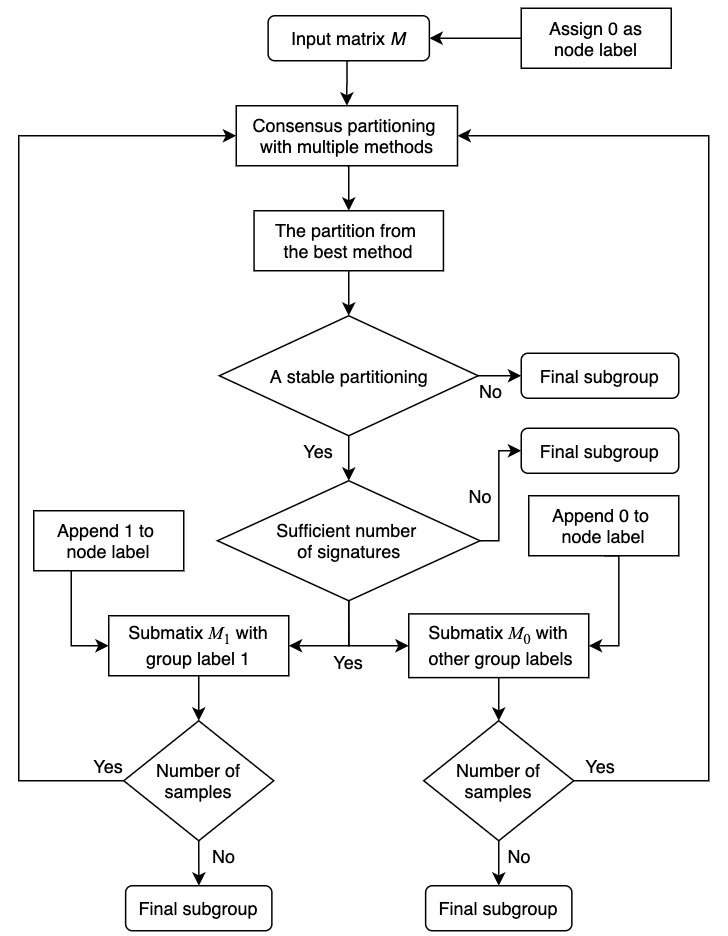

The diagram above was exported from draw.io. Its source (the exported page's mxGraphModel, read from the mxfile embedded in the PNG):
<mxGraphModel dx="925" dy="522" grid="1" gridSize="10" guides="1" tooltips="1" connect="1" arrows="1" fold="1" page="1" pageScale="1" pageWidth="827" pageHeight="1169" background="none" math="0" shadow="0">
  <root>
    <mxCell id="0" />
    <mxCell id="1" parent="0" />
    <mxCell id="PkLswdosol4h7rNexwbt-47" style="edgeStyle=orthogonalEdgeStyle;rounded=0;orthogonalLoop=1;jettySize=auto;html=1;exitX=0.5;exitY=1;exitDx=0;exitDy=0;entryX=0.5;entryY=0;entryDx=0;entryDy=0;" parent="1" source="qMVGS03a3p1HErWr-aNU-2" target="PkLswdosol4h7rNexwbt-1" edge="1">
      <mxGeometry relative="1" as="geometry" />
    </mxCell>
    <mxCell id="qMVGS03a3p1HErWr-aNU-2" value="Consensus partitioning &lt;br&gt;with multiple methods" style="rounded=0;whiteSpace=wrap;html=1;" parent="1" vertex="1">
      <mxGeometry x="245" y="180" width="147.5" height="40" as="geometry" />
    </mxCell>
    <mxCell id="PkLswdosol4h7rNexwbt-35" style="edgeStyle=orthogonalEdgeStyle;rounded=0;orthogonalLoop=1;jettySize=auto;html=1;exitX=0.5;exitY=1;exitDx=0;exitDy=0;entryX=0.5;entryY=0;entryDx=0;entryDy=0;" parent="1" source="PkLswdosol4h7rNexwbt-1" target="PkLswdosol4h7rNexwbt-4" edge="1">
      <mxGeometry relative="1" as="geometry" />
    </mxCell>
    <mxCell id="PkLswdosol4h7rNexwbt-1" value="The partition from &lt;br&gt;the best method" style="rounded=0;whiteSpace=wrap;html=1;" parent="1" vertex="1">
      <mxGeometry x="256.88" y="250" width="126.25" height="40" as="geometry" />
    </mxCell>
    <mxCell id="PkLswdosol4h7rNexwbt-13" style="edgeStyle=orthogonalEdgeStyle;rounded=0;orthogonalLoop=1;jettySize=auto;html=1;exitX=0.5;exitY=1;exitDx=0;exitDy=0;entryX=0.5;entryY=0;entryDx=0;entryDy=0;" parent="1" source="PkLswdosol4h7rNexwbt-4" target="PkLswdosol4h7rNexwbt-5" edge="1">
      <mxGeometry relative="1" as="geometry" />
    </mxCell>
    <mxCell id="PkLswdosol4h7rNexwbt-41" style="edgeStyle=orthogonalEdgeStyle;rounded=0;orthogonalLoop=1;jettySize=auto;html=1;exitX=1;exitY=0.5;exitDx=0;exitDy=0;entryX=0;entryY=0.5;entryDx=0;entryDy=0;" parent="1" source="PkLswdosol4h7rNexwbt-4" target="PkLswdosol4h7rNexwbt-26" edge="1">
      <mxGeometry relative="1" as="geometry" />
    </mxCell>
    <mxCell id="PkLswdosol4h7rNexwbt-4" value="A stable partitioning" style="rhombus;whiteSpace=wrap;html=1;" parent="1" vertex="1">
      <mxGeometry x="233.74" y="320" width="172.51" height="80" as="geometry" />
    </mxCell>
    <mxCell id="PkLswdosol4h7rNexwbt-42" style="edgeStyle=orthogonalEdgeStyle;rounded=0;orthogonalLoop=1;jettySize=auto;html=1;exitX=1;exitY=0.5;exitDx=0;exitDy=0;entryX=0;entryY=0.5;entryDx=0;entryDy=0;" parent="1" source="PkLswdosol4h7rNexwbt-5" target="PkLswdosol4h7rNexwbt-27" edge="1">
      <mxGeometry relative="1" as="geometry">
        <Array as="points">
          <mxPoint x="420" y="470" />
          <mxPoint x="420" y="410" />
        </Array>
      </mxGeometry>
    </mxCell>
    <mxCell id="PkLswdosol4h7rNexwbt-45" style="edgeStyle=orthogonalEdgeStyle;rounded=0;orthogonalLoop=1;jettySize=auto;html=1;exitX=0.5;exitY=1;exitDx=0;exitDy=0;entryX=1;entryY=0.5;entryDx=0;entryDy=0;" parent="1" source="PkLswdosol4h7rNexwbt-5" target="PkLswdosol4h7rNexwbt-6" edge="1">
      <mxGeometry relative="1" as="geometry" />
    </mxCell>
    <mxCell id="PkLswdosol4h7rNexwbt-46" style="edgeStyle=orthogonalEdgeStyle;rounded=0;orthogonalLoop=1;jettySize=auto;html=1;exitX=0.5;exitY=1;exitDx=0;exitDy=0;entryX=0;entryY=0.5;entryDx=0;entryDy=0;" parent="1" source="PkLswdosol4h7rNexwbt-5" target="PkLswdosol4h7rNexwbt-7" edge="1">
      <mxGeometry relative="1" as="geometry" />
    </mxCell>
    <mxCell id="PkLswdosol4h7rNexwbt-5" value="Sufficient number &lt;br&gt;of signatures" style="rhombus;whiteSpace=wrap;html=1;" parent="1" vertex="1">
      <mxGeometry x="232.51" y="430" width="175" height="80" as="geometry" />
    </mxCell>
    <mxCell id="PkLswdosol4h7rNexwbt-15" style="edgeStyle=orthogonalEdgeStyle;rounded=0;orthogonalLoop=1;jettySize=auto;html=1;exitX=0.5;exitY=1;exitDx=0;exitDy=0;entryX=0.5;entryY=0;entryDx=0;entryDy=0;" parent="1" source="PkLswdosol4h7rNexwbt-6" target="PkLswdosol4h7rNexwbt-8" edge="1">
      <mxGeometry relative="1" as="geometry" />
    </mxCell>
    <mxCell id="PkLswdosol4h7rNexwbt-6" value="Submatix &lt;font face=&quot;Times New Roman&quot;&gt;&lt;i&gt;M&lt;/i&gt;&lt;sub&gt;1&lt;/sub&gt;&lt;/font&gt; with&lt;br&gt;group label 1" style="rounded=0;whiteSpace=wrap;html=1;" parent="1" vertex="1">
      <mxGeometry x="160" y="520" width="120" height="40" as="geometry" />
    </mxCell>
    <mxCell id="PkLswdosol4h7rNexwbt-17" style="edgeStyle=orthogonalEdgeStyle;rounded=0;orthogonalLoop=1;jettySize=auto;html=1;exitX=0.5;exitY=1;exitDx=0;exitDy=0;entryX=0.5;entryY=0;entryDx=0;entryDy=0;" parent="1" source="PkLswdosol4h7rNexwbt-7" target="PkLswdosol4h7rNexwbt-9" edge="1">
      <mxGeometry relative="1" as="geometry" />
    </mxCell>
    <mxCell id="PkLswdosol4h7rNexwbt-7" value="Submatix &lt;font face=&quot;Times New Roman&quot;&gt;&lt;i&gt;M&lt;/i&gt;&lt;sub&gt;0&lt;/sub&gt;&lt;/font&gt; with&lt;br&gt;&amp;nbsp;other group labels" style="rounded=0;whiteSpace=wrap;html=1;" parent="1" vertex="1">
      <mxGeometry x="360" y="518.75" width="120" height="42.5" as="geometry" />
    </mxCell>
    <mxCell id="PkLswdosol4h7rNexwbt-31" style="edgeStyle=orthogonalEdgeStyle;rounded=0;orthogonalLoop=1;jettySize=auto;html=1;exitX=0;exitY=0.5;exitDx=0;exitDy=0;entryX=0;entryY=0.5;entryDx=0;entryDy=0;" parent="1" source="PkLswdosol4h7rNexwbt-8" target="qMVGS03a3p1HErWr-aNU-2" edge="1">
      <mxGeometry relative="1" as="geometry">
        <Array as="points">
          <mxPoint x="100" y="630" />
          <mxPoint x="100" y="200" />
        </Array>
      </mxGeometry>
    </mxCell>
    <mxCell id="PkLswdosol4h7rNexwbt-51" style="edgeStyle=orthogonalEdgeStyle;rounded=0;orthogonalLoop=1;jettySize=auto;html=1;exitX=0.5;exitY=1;exitDx=0;exitDy=0;" parent="1" source="PkLswdosol4h7rNexwbt-8" target="PkLswdosol4h7rNexwbt-10" edge="1">
      <mxGeometry relative="1" as="geometry" />
    </mxCell>
    <mxCell id="PkLswdosol4h7rNexwbt-8" value="Number of samples" style="rhombus;whiteSpace=wrap;html=1;" parent="1" vertex="1">
      <mxGeometry x="170" y="590" width="100" height="80" as="geometry" />
    </mxCell>
    <mxCell id="PkLswdosol4h7rNexwbt-29" style="edgeStyle=orthogonalEdgeStyle;rounded=0;orthogonalLoop=1;jettySize=auto;html=1;exitX=1;exitY=0.5;exitDx=0;exitDy=0;entryX=1;entryY=0.5;entryDx=0;entryDy=0;" parent="1" source="PkLswdosol4h7rNexwbt-9" target="qMVGS03a3p1HErWr-aNU-2" edge="1">
      <mxGeometry relative="1" as="geometry">
        <mxPoint x="600" y="190" as="targetPoint" />
        <Array as="points">
          <mxPoint x="560" y="630" />
          <mxPoint x="560" y="200" />
        </Array>
      </mxGeometry>
    </mxCell>
    <mxCell id="PkLswdosol4h7rNexwbt-52" style="edgeStyle=orthogonalEdgeStyle;rounded=0;orthogonalLoop=1;jettySize=auto;html=1;exitX=0.5;exitY=1;exitDx=0;exitDy=0;entryX=0.5;entryY=0;entryDx=0;entryDy=0;" parent="1" source="PkLswdosol4h7rNexwbt-9" target="PkLswdosol4h7rNexwbt-50" edge="1">
      <mxGeometry relative="1" as="geometry" />
    </mxCell>
    <mxCell id="PkLswdosol4h7rNexwbt-9" value="Number of samples" style="rhombus;whiteSpace=wrap;html=1;" parent="1" vertex="1">
      <mxGeometry x="370" y="590" width="100" height="80" as="geometry" />
    </mxCell>
    <mxCell id="PkLswdosol4h7rNexwbt-10" value="Final subgroup" style="rounded=1;whiteSpace=wrap;html=1;" parent="1" vertex="1">
      <mxGeometry x="171.25" y="700" width="97.5" height="30" as="geometry" />
    </mxCell>
    <mxCell id="PkLswdosol4h7rNexwbt-26" value="Final subgroup" style="rounded=1;whiteSpace=wrap;html=1;" parent="1" vertex="1">
      <mxGeometry x="435" y="345" width="105" height="30" as="geometry" />
    </mxCell>
    <mxCell id="PkLswdosol4h7rNexwbt-27" value="Final subgroup" style="rounded=1;whiteSpace=wrap;html=1;" parent="1" vertex="1">
      <mxGeometry x="435" y="395" width="105" height="30" as="geometry" />
    </mxCell>
    <mxCell id="PkLswdosol4h7rNexwbt-50" value="Final subgroup" style="rounded=1;whiteSpace=wrap;html=1;" parent="1" vertex="1">
      <mxGeometry x="371.25" y="700" width="97.5" height="30" as="geometry" />
    </mxCell>
    <mxCell id="PkLswdosol4h7rNexwbt-54" value="Yes" style="text;html=1;strokeColor=none;fillColor=none;align=center;verticalAlign=middle;whiteSpace=wrap;rounded=0;" parent="1" vertex="1">
      <mxGeometry x="280" y="400" width="40" height="20" as="geometry" />
    </mxCell>
    <mxCell id="PkLswdosol4h7rNexwbt-55" value="Yes" style="text;html=1;strokeColor=none;fillColor=none;align=center;verticalAlign=middle;whiteSpace=wrap;rounded=0;" parent="1" vertex="1">
      <mxGeometry x="300" y="541.25" width="40" height="20" as="geometry" />
    </mxCell>
    <mxCell id="PkLswdosol4h7rNexwbt-56" value="No" style="text;html=1;strokeColor=none;fillColor=none;align=center;verticalAlign=middle;whiteSpace=wrap;rounded=0;" parent="1" vertex="1">
      <mxGeometry x="395" y="360" width="40" height="20" as="geometry" />
    </mxCell>
    <mxCell id="PkLswdosol4h7rNexwbt-57" value="No" style="text;html=1;strokeColor=none;fillColor=none;align=center;verticalAlign=middle;whiteSpace=wrap;rounded=0;" parent="1" vertex="1">
      <mxGeometry x="387.5" y="430" width="40" height="20" as="geometry" />
    </mxCell>
    <mxCell id="PkLswdosol4h7rNexwbt-58" value="Yes" style="text;html=1;strokeColor=none;fillColor=none;align=center;verticalAlign=middle;whiteSpace=wrap;rounded=0;" parent="1" vertex="1">
      <mxGeometry x="140" y="610" width="40" height="20" as="geometry" />
    </mxCell>
    <mxCell id="PkLswdosol4h7rNexwbt-59" value="Yes" style="text;html=1;strokeColor=none;fillColor=none;align=center;verticalAlign=middle;whiteSpace=wrap;rounded=0;" parent="1" vertex="1">
      <mxGeometry x="467.5" y="610" width="40" height="20" as="geometry" />
    </mxCell>
    <mxCell id="PkLswdosol4h7rNexwbt-60" value="No" style="text;html=1;strokeColor=none;fillColor=none;align=center;verticalAlign=middle;whiteSpace=wrap;rounded=0;" parent="1" vertex="1">
      <mxGeometry x="216.88" y="670" width="40" height="20" as="geometry" />
    </mxCell>
    <mxCell id="PkLswdosol4h7rNexwbt-62" value="No" style="text;html=1;strokeColor=none;fillColor=none;align=center;verticalAlign=middle;whiteSpace=wrap;rounded=0;" parent="1" vertex="1">
      <mxGeometry x="414" y="670" width="40" height="20" as="geometry" />
    </mxCell>
    <mxCell id="PkLswdosol4h7rNexwbt-66" style="edgeStyle=orthogonalEdgeStyle;rounded=0;orthogonalLoop=1;jettySize=auto;html=1;exitX=0.5;exitY=1;exitDx=0;exitDy=0;entryX=0.5;entryY=0;entryDx=0;entryDy=0;" parent="1" source="PkLswdosol4h7rNexwbt-63" target="qMVGS03a3p1HErWr-aNU-2" edge="1">
      <mxGeometry relative="1" as="geometry" />
    </mxCell>
    <mxCell id="PkLswdosol4h7rNexwbt-63" value="Input matrix &lt;i&gt;M&lt;/i&gt;" style="rounded=1;whiteSpace=wrap;html=1;" parent="1" vertex="1">
      <mxGeometry x="266.25" y="120" width="107.5" height="30" as="geometry" />
    </mxCell>
    <mxCell id="uwNWJCy-ZZaMXlB95uJx-2" style="edgeStyle=orthogonalEdgeStyle;rounded=0;orthogonalLoop=1;jettySize=auto;html=1;exitX=0.5;exitY=1;exitDx=0;exitDy=0;" parent="1" source="PkLswdosol4h7rNexwbt-7" target="PkLswdosol4h7rNexwbt-7" edge="1">
      <mxGeometry relative="1" as="geometry" />
    </mxCell>
    <mxCell id="DuDkAZImCYwvmUk941Pr-11" style="edgeStyle=orthogonalEdgeStyle;rounded=0;orthogonalLoop=1;jettySize=auto;html=1;exitX=0.25;exitY=1;exitDx=0;exitDy=0;entryX=0;entryY=0.5;entryDx=0;entryDy=0;" edge="1" parent="1" source="DuDkAZImCYwvmUk941Pr-1" target="PkLswdosol4h7rNexwbt-6">
      <mxGeometry relative="1" as="geometry" />
    </mxCell>
    <mxCell id="DuDkAZImCYwvmUk941Pr-1" value="Append 1 to&amp;nbsp;&lt;br&gt;node label" style="rounded=0;whiteSpace=wrap;html=1;" vertex="1" parent="1">
      <mxGeometry x="110" y="450" width="100" height="40" as="geometry" />
    </mxCell>
    <mxCell id="DuDkAZImCYwvmUk941Pr-10" style="edgeStyle=orthogonalEdgeStyle;rounded=0;orthogonalLoop=1;jettySize=auto;html=1;exitX=0.5;exitY=1;exitDx=0;exitDy=0;entryX=1;entryY=0.5;entryDx=0;entryDy=0;" edge="1" parent="1" source="DuDkAZImCYwvmUk941Pr-2" target="PkLswdosol4h7rNexwbt-7">
      <mxGeometry relative="1" as="geometry">
        <Array as="points">
          <mxPoint x="500" y="540" />
        </Array>
      </mxGeometry>
    </mxCell>
    <mxCell id="DuDkAZImCYwvmUk941Pr-2" value="Append 0 to&amp;nbsp;&lt;br&gt;node label" style="rounded=0;whiteSpace=wrap;html=1;" vertex="1" parent="1">
      <mxGeometry x="440" y="440" width="100" height="40" as="geometry" />
    </mxCell>
    <mxCell id="DuDkAZImCYwvmUk941Pr-8" style="edgeStyle=orthogonalEdgeStyle;rounded=0;orthogonalLoop=1;jettySize=auto;html=1;exitX=0;exitY=0.5;exitDx=0;exitDy=0;" edge="1" parent="1" source="DuDkAZImCYwvmUk941Pr-3" target="PkLswdosol4h7rNexwbt-63">
      <mxGeometry relative="1" as="geometry" />
    </mxCell>
    <mxCell id="DuDkAZImCYwvmUk941Pr-3" value="Assign 0 as&lt;br&gt;node label" style="rounded=0;whiteSpace=wrap;html=1;" vertex="1" parent="1">
      <mxGeometry x="435" y="115" width="100" height="40" as="geometry" />
    </mxCell>
  </root>
</mxGraphModel>